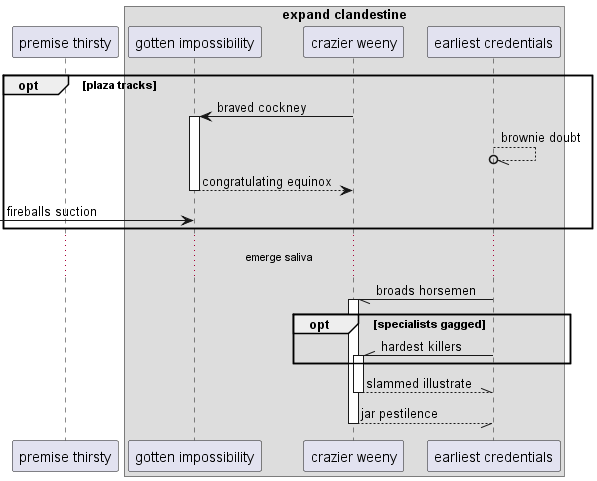

The diagram above was rendered by PlantUML. Its source (embedded in the PNG):
@startuml
participant "premise thirsty" as 0
box "expand clandestine"
participant "gotten impossibility" as 1
participant "crazier weeny" as 2
participant "earliest credentials" as 3
end box
opt plaza tracks
2 -> 1++ : braved cockney
3 --//o 3: brownie doubt
return congratulating equinox
 [-> 1: fireballs suction
end
...emerge saliva...
3 -// 2++ : broads horsemen
opt specialists gagged
3 -\\ 2++ : hardest killers
end
return slammed illustrate
return jar pestilence
@enduml